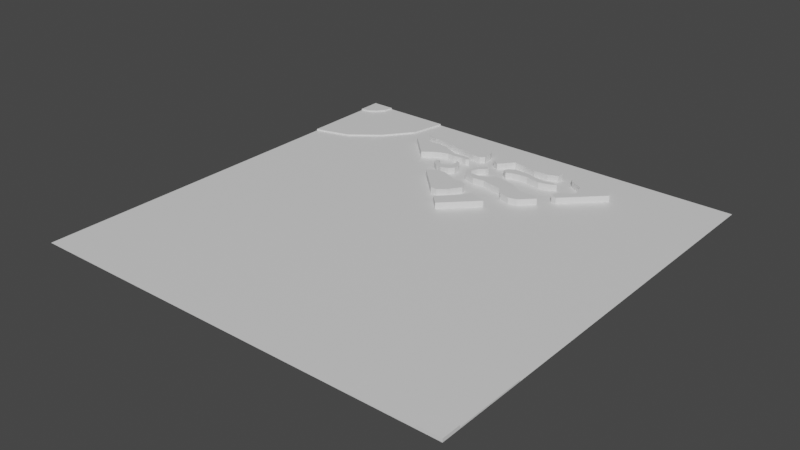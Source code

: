 # Source: map_shittysr.blend  (saved by Blender 3.5.10; exported with 4.5.12 LTS)
import bpy
from mathutils import Matrix  # noqa: F401  (used for matrix-valued properties, if any)

bpy.ops.wm.read_factory_settings(use_empty=True)
scene = bpy.context.scene
scene.name = 'Scene'

# ---- collections
col_collection = bpy.data.collections.new('Collection'); scene.collection.children.link(col_collection)

# ---- materials (node trees are filled in below, after node groups)
mat_material_001 = bpy.data.materials.new('Material.001')
mat_material_001.use_transparent_shadow = False

# ---- material node trees
mat_material_001.use_nodes = True; mat_material_001.node_tree.nodes.clear()
_N = mat_material_001.node_tree.nodes; _L = mat_material_001.node_tree.links
n0 = _N.new('ShaderNodeBsdfPrincipled'); n0.name = 'Principled BSDF'; n0.location = (10, 300)
n0.distribution = 'GGX'
n0.subsurface_method = 'RANDOM_WALK_SKIN'
n0.inputs[3].default_value = 1.45
n0.inputs[27].default_value = (0.0, 0.0, 0.0, 1.0)
n0.inputs[28].default_value = 1.0
n1 = _N.new('ShaderNodeOutputMaterial'); n1.name = 'Material Output'; n1.location = (300, 300)
_L.new(n0.outputs[0], n1.inputs[0])
n1.is_active_output = True

# ---- world
world_world = bpy.data.worlds.new('World'); scene.world = world_world
world_world.use_nodes = True; world_world.node_tree.nodes.clear()
_N = world_world.node_tree.nodes; _L = world_world.node_tree.links
n0 = _N.new('ShaderNodeOutputWorld'); n0.name = 'World Output'; n0.location = (300, 300)
n1 = _N.new('ShaderNodeBackground'); n1.name = 'Background'; n1.location = (10, 300)
n1.inputs[0].default_value = (0.05088, 0.05088, 0.05088, 1.0)
_L.new(n1.outputs[0], n0.inputs[0])
n0.is_active_output = True
world_world.color = (0.05088, 0.05088, 0.05088)
world_world.use_sun_shadow = False
world_world.sun_shadow_jitter_overblur = 0.0

# ---- meshes
me_plane = bpy.data.meshes.new('Plane')
me_plane.from_pydata([(-1.0, -1.0, 0.0), (1.0, -1.0, 0.0), (-1.0, 1.0, 0.0), (1.0, 1.0, 0.0), (-0.2344, 2.088e-07, 0.0), (-0.8342, 0.5998, 0.0), (-0.8342, -0.5998, 0.0), (2.088e-07, 0.2341, 0.0), (-0.6004, 0.8345, 0.0), (0.6004, 0.8345, 0.0), (0.2186, 2.108e-07, 0.0), (0.8454, 0.6268, 0.0), (0.8454, -0.6268, 0.0), (2.123e-07, -0.2069, 0.0), (-0.6468, -0.8537, 0.0), (0.6468, -0.8537, 0.0), (2.384e-07, 2.384e-07, 0.0), (0.4778, -0.8537, 0.0), (0.5425, -0.7494, 0.0), (0.7545, -0.5358, 0.0), (0.8454, -0.4938, 0.0), (0.7706, 0.5519, 0.0), (0.8454, 0.5092, 0.0), (0.5377, 0.7718, 0.0), (0.493, 0.8345, 0.0), (-0.4771, 0.8345, 0.0), (-0.5141, 0.7482, 0.0), (-0.8342, 0.4767, 0.0), (-0.7491, 0.5146, 0.0), (-0.8342, -0.4846, 0.0), (-0.7559, -0.5215, 0.0), (-0.5335, -0.8537, 0.0), (-0.5619, -0.7688, 0.0), (-1.0, 0.5534, 0.0), (-0.5667, 1.0, 0.0), (-0.7031, 0.7031, 0.0), (-0.9575, 0.8974, 0.0), (-1.0, 0.8911, 0.0), (-0.8898, 1.0, 0.0), (-0.9223, 0.9223, 0.0), (-0.8974, 0.9575, 0.0), (0.9658, -0.9173, 0.0), (1.0, -0.9127, 0.0), (0.8975, -1.0, 0.0), (0.9098, -0.9626, 0.0), (0.9337, -0.9337, 0.0), (1.0, -0.5867, 0.0), (0.6137, -1.0, 0.0), (0.7277, -0.7277, 0.0), (-0.9575, 0.8974, 0.6935), (-1.0, 1.0, 0.6935), (-0.8898, 1.0, 0.6935), (-1.0, 0.8911, 0.6935), (-0.9223, 0.9223, 0.6935), (-0.8974, 0.9575, 0.6935), (0.9337, -0.9337, 0.8129), (1.0, -1.0, 0.8129), (0.9658, -0.9173, 0.8129), (0.8975, -1.0, 0.8129), (1.0, -0.9127, 0.8129), (0.9098, -0.9626, 0.8129), (0.9098, -0.9626, 0.6985), (0.6468, -0.8537, 0.6985), (0.8454, -0.6268, 0.6985), (0.9658, -0.9173, 0.6985), (0.6137, -1.0, 0.6985), (0.8975, -1.0, 0.6985), (0.7277, -0.7277, 0.6985), (0.9337, -0.9337, 0.6985), (1.0, -0.9127, 0.6985), (1.0, -0.5867, 0.6985), (0.9337, -0.9337, 1.511), (1.0, -1.0, 1.511), (0.9658, -0.9173, 1.511), (0.8975, -1.0, 1.511), (1.0, -0.9127, 1.511), (0.9098, -0.9626, 1.511), (-0.8974, 0.9575, 0.7453), (-0.6004, 0.8345, 0.7453), (-1.0, 0.8911, 0.7453), (-1.0, 0.5534, 0.7453), (-0.9223, 0.9223, 0.7453), (-0.7031, 0.7031, 0.7453), (-0.5667, 1.0, 0.7453), (-0.8342, 0.5998, 0.7453), (-0.9575, 0.8974, 0.7453), (-0.8898, 1.0, 0.7453), (-0.9575, 0.8974, 1.439), (-1.0, 1.0, 1.439), (-0.8898, 1.0, 1.439), (-1.0, 0.8911, 1.439), (-0.9223, 0.9223, 1.439), (-0.8974, 0.9575, 1.439), (-0.0482, 0.2823, 0.0), (0.1473, 0.3813, 0.0), (0.06097, 0.4159, 0.0), (0.03366, 0.3657, 0.0), (0.2505, 0.4846, 0.0), (0.3118, 0.5458, 0.0), (0.2102, 0.4748, 0.0), (0.1583, 0.4894, 0.0), (0.1325, 0.5247, 0.0), (0.0296, 0.548, 0.0), (-0.02648, 0.5417, 0.0), (-0.08193, 0.5584, 0.0), (-0.1036, 0.5964, 0.0), (-0.08236, 0.6415, 0.0), (-0.0492, 0.6812, 0.0), (-0.0355, 0.6744, 0.0), (-0.03969, 0.6569, 0.0), (-0.06567, 0.6328, 0.0), (-0.08001, 0.6011, 0.0), (-0.06234, 0.5791, 0.0), (-0.01916, 0.5781, 0.0), (0.02298, 0.5988, 0.0), (0.05598, 0.6195, 0.0), (0.1072, 0.6119, 0.0), (0.1638, 0.5924, 0.0), (0.208, 0.5654, 0.0), (0.2483, 0.5585, 0.0), (0.2899, 0.5662, 0.0), (-0.2433, 0.4773, 0.0), (-0.1114, 0.3455, 0.0), (-0.07963, 0.3442, 0.0), (-0.04238, 0.3756, 0.0), (-0.005199, 0.4349, 0.0), (-0.009, 0.4605, 0.0), (-0.04711, 0.4816, 0.0), (-0.08259, 0.4782, 0.0), (-0.1212, 0.4955, 0.0), (-0.1609, 0.5104, 0.0), (-0.2047, 0.5099, 0.0), (-0.2306, 0.493, 0.0), (-0.4872, 0.8111, 0.0), (-0.1314, 0.8345, 0.0), (-0.4378, 0.795, 0.0), (-0.3684, 0.7897, 0.0), (-0.2737, 0.7712, 0.0), (-0.1801, 0.7504, 0.0), (-0.141, 0.7479, 0.0), (-0.1207, 0.764, 0.0), (-0.1229, 0.8075, 0.0), (-0.3894, 0.6234, 0.0), (-0.4998, 0.7815, 0.0), (-0.4575, 0.7582, 0.0), (-0.4193, 0.7483, 0.0), (-0.3798, 0.7526, 0.0), (-0.3315, 0.7446, 0.0), (-0.2908, 0.7234, 0.0), (-0.2531, 0.7054, 0.0), (-0.2158, 0.7121, 0.0), (-0.1683, 0.7065, 0.0), (-0.1606, 0.6947, 0.0), (-0.1761, 0.6861, 0.0), (-0.1999, 0.69, 0.0), (-0.24, 0.6833, 0.0), (-0.2772, 0.687, 0.0), (-0.3074, 0.6776, 0.0), (-0.3483, 0.6565, 0.0), (-0.1761, 0.6385, 0.0), (-0.1583, 0.6113, 0.0), (-0.1567, 0.5783, 0.0), (-0.1769, 0.5561, 0.0), (-0.2126, 0.5434, 0.0), (-0.2415, 0.5501, 0.0), (-0.2705, 0.5708, 0.0), (-0.2784, 0.5993, 0.0), (-0.264, 0.6046, 0.0), (-0.2525, 0.5841, 0.0), (-0.2311, 0.5755, 0.0), (-0.2038, 0.5808, 0.0), (-0.1876, 0.5985, 0.0), (-0.1858, 0.6239, 0.0), (-0.1959, 0.646, 0.0), (0.259, 0.8345, 0.0), (-0.0183, 0.8345, 0.0), (-0.0476, 0.8059, 0.0), (-0.06841, 0.7593, 0.0), (-0.03455, 0.739, 0.0), (-0.00748, 0.766, 0.0), (0.0221, 0.8037, 0.0), (0.07379, 0.7965, 0.0), (0.1432, 0.7808, 0.0), (0.2119, 0.7846, 0.0), (0.2576, 0.8022, 0.0), (0.0822, 0.6948, 0.0), (0.05285, 0.6815, 0.0), (0.03245, 0.697, 0.0), (0.03981, 0.7203, 0.0), (0.06681, 0.7363, 0.0), (0.1034, 0.7391, 0.0), (0.1454, 0.7357, 0.0), (0.1881, 0.7232, 0.0), (0.2296, 0.717, 0.0), (0.2797, 0.7277, 0.0), (0.301, 0.7209, 0.0), (0.2859, 0.7058, 0.0), (0.2544, 0.6956, 0.0), (0.2245, 0.6893, 0.0), (0.1786, 0.6975, 0.0), (0.1549, 0.7035, 0.0), (0.1176, 0.7018, 0.0), (0.3161, 0.8345, 0.0), (0.3703, 0.6044, 0.0), (0.3454, 0.608, 0.0), (0.34, 0.6348, 0.0), (0.3586, 0.6635, 0.0), (0.3879, 0.6719, 0.0), (0.411, 0.6954, 0.0), (0.4068, 0.728, 0.0), (0.3948, 0.7625, 0.0), (0.3542, 0.7833, 0.0), (0.3315, 0.7963, 0.0), (-0.0482, 0.2823, 3.013), (2.088e-07, 0.2341, 3.013), (0.3703, 0.6044, 3.013), (0.5377, 0.7718, 3.013), (0.493, 0.8345, 3.013), (-0.1314, 0.8345, 3.013), (-0.4771, 0.8345, 3.013), (-0.4998, 0.7815, 3.013), (-0.5141, 0.7482, 3.013), (0.1473, 0.3813, 3.013), (0.06097, 0.4159, 3.013), (0.03366, 0.3657, 3.013), (0.2505, 0.4846, 3.013), (0.3118, 0.5458, 3.013), (0.2102, 0.4748, 3.013), (0.1583, 0.4894, 3.013), (0.1325, 0.5247, 3.013), (0.0296, 0.548, 3.013), (-0.02648, 0.5417, 3.013), (-0.08193, 0.5584, 3.013), (-0.1036, 0.5964, 3.013), (-0.08236, 0.6415, 3.013), (-0.0492, 0.6812, 3.013), (-0.0355, 0.6744, 3.013), (-0.03969, 0.6569, 3.013), (-0.06567, 0.6328, 3.013), (-0.08001, 0.6011, 3.013), (-0.06234, 0.5791, 3.013), (-0.01916, 0.5781, 3.013), (0.02298, 0.5988, 3.013), (0.05598, 0.6195, 3.013), (0.1072, 0.6119, 3.013), (0.1638, 0.5924, 3.013), (0.208, 0.5654, 3.013), (0.2483, 0.5585, 3.013), (0.2899, 0.5662, 3.013), (-0.2433, 0.4773, 3.013), (-0.1114, 0.3455, 3.013), (-0.07963, 0.3442, 3.013), (-0.04238, 0.3756, 3.013), (-0.005199, 0.4349, 3.013), (-0.009, 0.4605, 3.013), (-0.04711, 0.4816, 3.013), (-0.08259, 0.4782, 3.013), (-0.1212, 0.4955, 3.013), (-0.1609, 0.5104, 3.013), (-0.2047, 0.5099, 3.013), (-0.2306, 0.493, 3.013), (-0.4872, 0.8111, 3.013), (-0.4378, 0.795, 3.013), (-0.3684, 0.7897, 3.013), (-0.2737, 0.7712, 3.013), (-0.1801, 0.7504, 3.013), (-0.141, 0.7479, 3.013), (-0.1207, 0.764, 3.013), (-0.1229, 0.8075, 3.013), (-0.3894, 0.6234, 3.013), (-0.4575, 0.7582, 3.013), (-0.4193, 0.7483, 3.013), (-0.3798, 0.7526, 3.013), (-0.3315, 0.7446, 3.013), (-0.2908, 0.7234, 3.013), (-0.2531, 0.7054, 3.013), (-0.2158, 0.7121, 3.013), (-0.1683, 0.7065, 3.013), (-0.1606, 0.6947, 3.013), (-0.1761, 0.6861, 3.013), (-0.1999, 0.69, 3.013), (-0.24, 0.6833, 3.013), (-0.2772, 0.687, 3.013), (-0.3074, 0.6776, 3.013), (-0.3483, 0.6565, 3.013), (-0.1761, 0.6385, 3.013), (-0.1583, 0.6113, 3.013), (-0.1567, 0.5783, 3.013), (-0.1769, 0.5561, 3.013), (-0.2126, 0.5434, 3.013), (-0.2415, 0.5501, 3.013), (-0.2705, 0.5708, 3.013), (-0.2784, 0.5993, 3.013), (-0.264, 0.6046, 3.013), (-0.2525, 0.5841, 3.013), (-0.2311, 0.5755, 3.013), (-0.2038, 0.5808, 3.013), (-0.1876, 0.5985, 3.013), (-0.1858, 0.6239, 3.013), (-0.1959, 0.646, 3.013), (0.259, 0.8345, 3.013), (-0.0183, 0.8345, 3.013), (-0.0476, 0.8059, 3.013), (-0.06841, 0.7593, 3.013), (-0.03455, 0.739, 3.013), (-0.00748, 0.766, 3.013), (0.0221, 0.8037, 3.013), (0.07379, 0.7965, 3.013), (0.1432, 0.7808, 3.013), (0.2119, 0.7846, 3.013), (0.2576, 0.8022, 3.013), (0.0822, 0.6948, 3.013), (0.05285, 0.6815, 3.013), (0.03245, 0.697, 3.013), (0.03981, 0.7203, 3.013), (0.06681, 0.7363, 3.013), (0.1034, 0.7391, 3.013), (0.1454, 0.7357, 3.013), (0.1881, 0.7232, 3.013), (0.2296, 0.717, 3.013), (0.2797, 0.7277, 3.013), (0.301, 0.7209, 3.013), (0.2859, 0.7058, 3.013), (0.2544, 0.6956, 3.013), (0.2245, 0.6893, 3.013), (0.1786, 0.6975, 3.013), (0.1549, 0.7035, 3.013), (0.1176, 0.7018, 3.013), (0.3161, 0.8345, 3.013), (0.3454, 0.608, 3.013), (0.34, 0.6348, 3.013), (0.3586, 0.6635, 3.013), (0.3879, 0.6719, 3.013), (0.411, 0.6954, 3.013), (0.4068, 0.728, 3.013), (0.3948, 0.7625, 3.013), (0.3542, 0.7833, 3.013), (0.3315, 0.7963, 3.013)], [], [(14, 31, 32), (9, 24, 23), (4, 28, 27, 29, 30), (10, 19, 20, 22, 21), (6, 29, 27, 5, 33, 0), (4, 30, 6, 0, 16), (5, 28, 4, 16, 35), (8, 25, 134, 175, 174, 202, 24, 9, 3, 34), (9, 23, 203, 98, 97, 94, 7, 16, 3), (7, 93, 122, 121, 142, 26, 8, 35, 16), (11, 22, 20, 12, 46, 3), (10, 21, 11, 3, 16), (12, 19, 10, 16, 48), (15, 17, 31, 14, 0, 47), (14, 32, 13, 16, 0), (13, 18, 15, 48, 16), (18, 17, 15), (20, 19, 12), (21, 22, 11), (152, 151, 277, 278), (26, 143, 133, 25, 8), (27, 28, 5), (30, 29, 6), (32, 31, 17, 18, 13), (39, 36, 85, 81), (54, 51, 89, 92), (37, 33, 80, 79), (40, 39, 81, 77), (36, 39, 53, 49), (2, 37, 52, 50), (40, 38, 51, 54), (39, 40, 54, 53), (43, 1, 56, 58), (41, 45, 55, 57), (42, 41, 57, 59), (1, 42, 59, 56), (59, 57, 73, 75), (45, 41, 64, 68), (12, 48, 67, 63), (60, 58, 74, 76), (5, 35, 82, 84), (36, 37, 79, 85), (35, 8, 78, 82), (38, 40, 77, 86), (38, 2, 50, 51), (37, 36, 49, 52), (44, 45, 68, 61), (48, 15, 62, 67), (57, 55, 71, 73), (55, 60, 76, 71), (44, 43, 58, 60), (45, 44, 60, 55), (67, 62, 61, 68), (67, 68, 64, 63), (65, 66, 61, 62), (70, 63, 64, 69), (71, 76, 72), (73, 71, 72), (76, 74, 72), (75, 73, 72), (15, 47, 65, 62), (43, 44, 61, 66), (46, 12, 63, 70), (58, 56, 72, 74), (41, 42, 69, 64), (56, 59, 75, 72), (42, 46, 70, 69), (47, 43, 66, 65), (83, 86, 77, 78), (80, 84, 85, 79), (82, 78, 77, 81), (82, 81, 85, 84), (92, 89, 88), (90, 87, 88), (91, 92, 88), (87, 91, 88), (52, 49, 87, 90), (34, 38, 86, 83), (53, 54, 92, 91), (49, 53, 91, 87), (8, 34, 83, 78), (51, 50, 88, 89), (33, 5, 84, 80), (50, 52, 90, 88), (216, 217, 328, 337, 336, 335, 334, 333, 332, 331, 330, 329, 215), (200, 199, 325, 326), (103, 102, 230, 231), (151, 150, 276, 277), (199, 198, 324, 325), (102, 101, 229, 230), (105, 161, 162, 163, 164, 165, 166, 142, 121, 132, 131, 130, 129, 128, 127, 126, 125, 124, 123, 122, 93, 96, 95, 94, 97, 99, 100, 101, 102, 103, 104), (150, 149, 275, 276), (198, 197, 323, 324), (98, 195, 196, 197, 198, 199, 200, 201, 185, 186, 187, 152, 153, 154, 155, 156, 157, 158, 142, 166, 167, 168, 169, 170, 171, 172, 173, 159, 160, 161, 105, 106, 107, 108, 109, 110, 111, 112, 113, 114, 115, 116, 117, 118, 119, 120), (101, 100, 228, 229), (203, 204, 205, 206, 207, 208, 209, 210, 211, 212, 202, 174, 184, 183, 182, 181, 180, 179, 178, 177, 176, 175, 134, 141, 140, 139, 138, 137, 136, 135, 133, 143, 144, 145, 146, 147, 148, 149, 150, 151, 152, 187, 188, 189, 190, 191, 192, 193, 194, 195, 98), (222, 223, 224, 213, 214), (226, 248, 247, 246, 245, 244, 243, 242, 241, 240, 239, 238, 237, 236, 235, 234, 233, 232, 231, 230, 229, 228, 227, 225), (250, 251, 252, 253, 254, 255, 256, 257, 258, 259, 260, 249), (261, 262, 263, 264, 265, 266, 267, 268, 218, 219), (269, 284, 283, 282, 281, 280, 279, 278, 277, 276, 275, 274, 273, 272, 271, 270, 220, 221), (291, 290, 289, 288, 287, 286, 285, 299, 298, 297, 296, 295, 294, 293, 292), (301, 302, 303, 304, 305, 306, 307, 308, 309, 310, 300), (312, 311, 327, 326, 325, 324, 323, 322, 321, 320, 319, 318, 317, 316, 315, 314, 313), (104, 103, 231, 232), (201, 200, 326, 327), (153, 152, 278, 279), (105, 104, 232, 233), (185, 201, 327, 311), (154, 153, 279, 280), (106, 105, 233, 234), (155, 154, 280, 281), (107, 106, 234, 235), (156, 155, 281, 282), (108, 107, 235, 236), (24, 202, 328, 217), (157, 156, 282, 283), (109, 108, 236, 237), (158, 157, 283, 284), (110, 109, 237, 238), (204, 203, 215, 329), (142, 158, 284, 269), (111, 110, 238, 239), (205, 204, 329, 330), (203, 23, 216, 215), (160, 159, 285, 286), (112, 111, 239, 240), (206, 205, 330, 331), (161, 160, 286, 287), (113, 112, 240, 241), (207, 206, 331, 332), (23, 24, 217, 216), (162, 161, 287, 288), (114, 113, 241, 242), (208, 207, 332, 333), (134, 25, 219, 218), (163, 162, 288, 289), (115, 114, 242, 243), (209, 208, 333, 334), (164, 163, 289, 290), (116, 115, 243, 244), (210, 209, 334, 335), (143, 26, 221, 220), (165, 164, 290, 291), (117, 116, 244, 245), (211, 210, 335, 336), (166, 165, 291, 292), (118, 117, 245, 246), (212, 211, 336, 337), (167, 166, 292, 293), (119, 118, 246, 247), (202, 212, 337, 328), (168, 167, 293, 294), (120, 119, 247, 248), (169, 168, 294, 295), (98, 120, 248, 226), (170, 169, 295, 296), (171, 170, 296, 297), (121, 122, 250, 249), (172, 171, 297, 298), (122, 123, 251, 250), (173, 172, 298, 299), (123, 124, 252, 251), (159, 173, 299, 285), (124, 125, 253, 252), (125, 126, 254, 253), (126, 127, 255, 254), (127, 128, 256, 255), (174, 175, 301, 300), (128, 129, 257, 256), (175, 176, 302, 301), (129, 130, 258, 257), (176, 177, 303, 302), (130, 131, 259, 258), (177, 178, 304, 303), (131, 132, 260, 259), (178, 179, 305, 304), (132, 121, 249, 260), (179, 180, 306, 305), (25, 133, 261, 219), (180, 181, 307, 306), (181, 182, 308, 307), (133, 135, 262, 261), (93, 7, 214, 213), (182, 183, 309, 308), (135, 136, 263, 262), (183, 184, 310, 309), (136, 137, 264, 263), (184, 174, 300, 310), (137, 138, 265, 264), (186, 185, 311, 312), (138, 139, 266, 265), (187, 186, 312, 313), (139, 140, 267, 266), (188, 187, 313, 314), (140, 141, 268, 267), (189, 188, 314, 315), (141, 134, 218, 268), (7, 94, 222, 214), (190, 189, 315, 316), (26, 142, 269, 221), (94, 95, 223, 222), (191, 190, 316, 317), (95, 96, 224, 223), (192, 191, 317, 318), (144, 143, 220, 270), (96, 93, 213, 224), (193, 192, 318, 319), (145, 144, 270, 271), (194, 193, 319, 320), (146, 145, 271, 272), (97, 98, 226, 225), (195, 194, 320, 321), (147, 146, 272, 273), (99, 97, 225, 227), (196, 195, 321, 322), (148, 147, 273, 274), (100, 99, 227, 228), (197, 196, 322, 323), (149, 148, 274, 275)])
_uv = me_plane.uv_layers.new(name='UVMap')
_uv.uv.foreach_set('vector', [0.1766, 0.07315, 0.2332, 0.07315, 0.219, 0.1156, 0.8002, 0.9172, 0.7465, 0.9172, 0.7689, 0.8859, 0.3828, 0.5, 0.1255, 0.7573, 0.08289, 0.7383, 0.08289, 0.2577, 0.122, 0.2393, 0.6093, 0.5, 0.8772, 0.2321, 0.9227, 0.2531, 0.9227, 0.7546, 0.8853, 0.776, 0.08289, 0.2001, 0.08289, 0.2577, 0.08289, 0.7383, 0.08289, 0.7999, 0.0, 0.7767, 0.0, 0.0, 0.3828, 0.5, 0.122, 0.2393, 0.08289, 0.2001, 0.0, 0.0, 0.5, 0.5, 0.08289, 0.7999, 0.1255, 0.7573, 0.3828, 0.5, 0.5, 0.5, 0.1484, 0.8516, 0.1998, 0.9172, 0.2614, 0.9172, 0.4343, 0.9172, 0.4909, 0.9172, 0.6295, 0.9172, 0.658, 0.9172, 0.7465, 0.9172, 0.8002, 0.9172, 1.0, 1.0, 0.2167, 1.0, 0.8002, 0.9172, 0.7689, 0.8859, 0.6852, 0.8022, 0.6559, 0.7729, 0.6252, 0.7423, 0.5736, 0.6907, 0.5, 0.617, 0.5, 0.5, 1.0, 1.0, 0.5, 0.617, 0.4759, 0.6411, 0.4443, 0.6728, 0.3784, 0.7387, 0.3053, 0.8117, 0.243, 0.8741, 0.1998, 0.9172, 0.1484, 0.8516, 0.5, 0.5, 0.9227, 0.8134, 0.9227, 0.7546, 0.9227, 0.2531, 0.9227, 0.1866, 1.0, 0.2067, 1.0, 1.0, 0.6093, 0.5, 0.8853, 0.776, 0.9227, 0.8134, 1.0, 1.0, 0.5, 0.5, 0.9227, 0.1866, 0.8772, 0.2321, 0.6093, 0.5, 0.5, 0.5, 0.8639, 0.1361, 0.8234, 0.07315, 0.7389, 0.07315, 0.2332, 0.07315, 0.1766, 0.07315, 0.0, 0.0, 0.8069, 0.0, 0.1766, 0.07315, 0.219, 0.1156, 0.5, 0.3966, 0.5, 0.5, 0.0, 0.0, 0.5, 0.3966, 0.7712, 0.1253, 0.8234, 0.07315, 0.8639, 0.1361, 0.5, 0.5, 0.7712, 0.1253, 0.7389, 0.07315, 0.8234, 0.07315, 0.9227, 0.2531, 0.8772, 0.2321, 0.9227, 0.1866, 0.8853, 0.776, 0.9227, 0.7546, 0.9227, 0.8134, 0.4197, 0.8474, 0.4158, 0.8533, 0.4158, 0.8533, 0.4197, 0.8474, 0.243, 0.8741, 0.2501, 0.8908, 0.2564, 0.9055, 0.2614, 0.9172, 0.1998, 0.9172, 0.08289, 0.7383, 0.1255, 0.7573, 0.08289, 0.7999, 0.122, 0.2393, 0.08289, 0.2577, 0.08289, 0.2001, 0.219, 0.1156, 0.2332, 0.07315, 0.7389, 0.07315, 0.7712, 0.1253, 0.5, 0.3966, 0.03884, 0.9612, 0.02124, 0.9487, 0.02124, 0.9487, 0.03884, 0.9612, 0.0513, 0.9788, 0.05508, 1.0, 0.05508, 1.0, 0.0513, 0.9788, 0.0, 0.0, 0.0, 0.0, 0.0, 0.0, 0.0, 0.0, 0.0513, 0.9788, 0.03884, 0.9612, 0.03884, 0.9612, 0.0513, 0.9788, 0.02124, 0.9487, 0.03884, 0.9612, 0.03884, 0.9612, 0.02124, 0.9487, 0.0, 0.0, 0.0, 0.0, 0.0, 0.0, 0.0, 0.0, 0.0513, 0.9788, 0.05508, 1.0, 0.05508, 1.0, 0.0513, 0.9788, 0.03884, 0.9612, 0.0513, 0.9788, 0.0513, 0.9788, 0.03884, 0.9612, 0.0, 0.0, 0.0, 0.0, 0.0, 0.0, 0.0, 0.0, 0.9829, 0.04133, 0.9668, 0.03317, 0.9668, 0.03317, 0.9829, 0.04133, 1.0, 0.04365, 0.9829, 0.04133, 0.9829, 0.04133, 1.0, 0.04365, 0.0, 0.0, 0.0, 0.0, 0.0, 0.0, 0.0, 0.0, 1.0, 0.04365, 0.9829, 0.04133, 0.9829, 0.04133, 1.0, 0.04365, 0.9668, 0.03317, 0.9829, 0.04133, 0.9829, 0.04133, 0.9668, 0.03317, 0.9227, 0.1866, 0.8639, 0.1361, 0.8639, 0.1361, 0.9227, 0.1866, 0.9549, 0.01869, 0.9488, 0.0, 0.9488, 0.0, 0.9549, 0.01869, 0.08289, 0.7999, 0.1484, 0.8516, 0.1484, 0.8516, 0.08289, 0.7999, 0.02124, 0.9487, 0.0, 0.9455, 0.0, 0.9455, 0.02124, 0.9487, 0.1484, 0.8516, 0.1998, 0.9172, 0.1998, 0.9172, 0.1484, 0.8516, 0.05508, 1.0, 0.0513, 0.9788, 0.0513, 0.9788, 0.05508, 1.0, 0.0, 0.0, 0.0, 0.0, 0.0, 0.0, 0.0, 0.0, 0.0, 0.9455, 0.02124, 0.9487, 0.02124, 0.9487, 0.0, 0.9455, 0.9549, 0.01869, 0.9668, 0.03317, 0.9668, 0.03317, 0.9549, 0.01869, 0.8639, 0.1361, 0.8234, 0.07315, 0.8234, 0.07315, 0.8639, 0.1361, 0.9829, 0.04133, 0.9668, 0.03317, 0.9668, 0.03317, 0.9829, 0.04133, 0.9668, 0.03317, 0.9549, 0.01869, 0.9549, 0.01869, 0.9668, 0.03317, 0.9549, 0.01869, 0.9488, 0.0, 0.9488, 0.0, 0.9549, 0.01869, 0.9668, 0.03317, 0.9549, 0.01869, 0.9549, 0.01869, 0.9668, 0.03317, 0.8639, 0.1361, 0.8234, 0.07315, 0.9549, 0.01869, 0.9668, 0.03317, 0.8639, 0.1361, 0.9668, 0.03317, 0.9829, 0.04133, 0.9227, 0.1866, 0.8069, 0.0, 0.9488, 0.0, 0.9549, 0.01869, 0.8234, 0.07315, 1.0, 0.2067, 0.9227, 0.1866, 0.9829, 0.04133, 1.0, 0.04365, 0.9668, 0.03317, 0.9549, 0.01869, 1.0, 0.0, 0.9829, 0.04133, 0.9668, 0.03317, 1.0, 0.0, 0.9549, 0.01869, 0.9488, 0.0, 1.0, 0.0, 1.0, 0.04365, 0.9829, 0.04133, 1.0, 0.0, 0.8234, 0.07315, 0.8069, 0.0, 0.8069, 0.0, 0.8234, 0.07315, 0.9488, 0.0, 0.9549, 0.01869, 0.9549, 0.01869, 0.9488, 0.0, 1.0, 0.2067, 0.9227, 0.1866, 0.9227, 0.1866, 1.0, 0.2067, 0.0, 0.0, 0.0, 0.0, 0.0, 0.0, 0.0, 0.0, 0.9829, 0.04133, 1.0, 0.04365, 1.0, 0.04365, 0.9829, 0.04133, 0.0, 0.0, 0.0, 0.0, 0.0, 0.0, 0.0, 0.0, 0.0, 0.0, 0.0, 0.0, 0.0, 0.0, 0.0, 0.0, 0.0, 0.0, 0.0, 0.0, 0.0, 0.0, 0.0, 0.0, 0.2167, 1.0, 0.05508, 1.0, 0.0513, 0.9788, 0.1998, 0.9172, 0.0, 0.7767, 0.08289, 0.7999, 0.02124, 0.9487, 0.0, 0.9455, 0.1484, 0.8516, 0.1998, 0.9172, 0.0513, 0.9788, 0.03884, 0.9612, 0.1484, 0.8516, 0.03884, 0.9612, 0.02124, 0.9487, 0.08289, 0.7999, 0.0513, 0.9788, 0.05508, 1.0, 0.0, 1.0, 0.0, 0.9455, 0.02124, 0.9487, 0.0, 1.0, 0.03884, 0.9612, 0.0513, 0.9788, 0.0, 1.0, 0.02124, 0.9487, 0.03884, 0.9612, 0.0, 1.0, 0.0, 0.9455, 0.02124, 0.9487, 0.02124, 0.9487, 0.0, 0.9455, 0.0, 0.0, 0.0, 0.0, 0.0, 0.0, 0.0, 0.0, 0.03884, 0.9612, 0.0513, 0.9788, 0.0513, 0.9788, 0.03884, 0.9612, 0.02124, 0.9487, 0.03884, 0.9612, 0.03884, 0.9612, 0.02124, 0.9487, 0.1998, 0.9172, 0.2167, 1.0, 0.2167, 1.0, 0.1998, 0.9172, 0.0, 0.0, 0.0, 0.0, 0.0, 0.0, 0.0, 0.0, 0.0, 0.7767, 0.08289, 0.7999, 0.08289, 0.7999, 0.0, 0.7767, 0.0, 0.0, 0.0, 0.0, 0.0, 0.0, 0.0, 0.0, 0.7689, 0.8859, 0.7465, 0.9172, 0.658, 0.9172, 0.6658, 0.8981, 0.6771, 0.8916, 0.6974, 0.8812, 0.7034, 0.864, 0.7055, 0.8477, 0.694, 0.8359, 0.6793, 0.8318, 0.67, 0.8174, 0.6727, 0.804, 0.6852, 0.8022, 0.5775, 0.8518, 0.5893, 0.8488, 0.5893, 0.8488, 0.5775, 0.8518, 0.4868, 0.7709, 0.5148, 0.774, 0.5148, 0.774, 0.4868, 0.7709, 0.4158, 0.8533, 0.3921, 0.8561, 0.3921, 0.8561, 0.4158, 0.8533, 0.5893, 0.8488, 0.6122, 0.8447, 0.6122, 0.8447, 0.5893, 0.8488, 0.5148, 0.774, 0.5663, 0.7623, 0.5663, 0.7623, 0.5148, 0.774, 0.4482, 0.7982, 0.4217, 0.7892, 0.4115, 0.7781, 0.3937, 0.7717, 0.3792, 0.775, 0.3648, 0.7854, 0.3608, 0.7997, 0.3053, 0.8117, 0.3784, 0.7387, 0.3847, 0.7465, 0.3976, 0.7549, 0.4196, 0.7552, 0.4394, 0.7477, 0.4587, 0.7391, 0.4764, 0.7408, 0.4955, 0.7302, 0.4974, 0.7175, 0.4788, 0.6878, 0.4602, 0.6721, 0.4443, 0.6728, 0.4759, 0.6411, 0.5168, 0.6829, 0.5305, 0.7079, 0.5736, 0.6907, 0.6252, 0.7423, 0.6051, 0.7374, 0.5792, 0.7447, 0.5663, 0.7623, 0.5148, 0.774, 0.4868, 0.7709, 0.459, 0.7792, 0.3921, 0.8561, 0.3734, 0.8527, 0.3734, 0.8527, 0.3921, 0.8561, 0.6122, 0.8447, 0.6272, 0.8478, 0.6272, 0.8478, 0.6122, 0.8447, 0.6559, 0.7729, 0.6505, 0.8605, 0.6429, 0.8529, 0.6272, 0.8478, 0.6122, 0.8447, 0.5893, 0.8488, 0.5775, 0.8518, 0.5588, 0.8509, 0.5411, 0.8474, 0.5264, 0.8408, 0.5162, 0.8485, 0.4197, 0.8474, 0.4119, 0.8431, 0.4, 0.845, 0.38, 0.8416, 0.3614, 0.8435, 0.3463, 0.8388, 0.3258, 0.8283, 0.3053, 0.8117, 0.3608, 0.7997, 0.368, 0.8023, 0.3737, 0.792, 0.3844, 0.7877, 0.3981, 0.7904, 0.4062, 0.7992, 0.4071, 0.8119, 0.402, 0.823, 0.412, 0.8193, 0.4209, 0.8057, 0.4217, 0.7892, 0.4482, 0.7982, 0.4588, 0.8207, 0.4754, 0.8406, 0.4823, 0.8372, 0.4802, 0.8285, 0.4672, 0.8164, 0.46, 0.8005, 0.4688, 0.7895, 0.4904, 0.789, 0.5115, 0.7994, 0.528, 0.8097, 0.5536, 0.8059, 0.5819, 0.7962, 0.604, 0.7827, 0.6241, 0.7793, 0.6449, 0.7831, 0.5663, 0.7623, 0.5792, 0.7447, 0.5792, 0.7447, 0.5663, 0.7623, 0.6852, 0.8022, 0.6727, 0.804, 0.67, 0.8174, 0.6793, 0.8318, 0.694, 0.8359, 0.7055, 0.8477, 0.7034, 0.864, 0.6974, 0.8812, 0.6771, 0.8916, 0.6658, 0.8981, 0.658, 0.9172, 0.6295, 0.9172, 0.6288, 0.9011, 0.606, 0.8923, 0.5716, 0.8904, 0.5369, 0.8982, 0.5111, 0.9019, 0.4963, 0.883, 0.4827, 0.8695, 0.4658, 0.8796, 0.4762, 0.9029, 0.4909, 0.9172, 0.4343, 0.9172, 0.4385, 0.9038, 0.4396, 0.882, 0.4295, 0.874, 0.4099, 0.8752, 0.3632, 0.8856, 0.3158, 0.8949, 0.2811, 0.8975, 0.2564, 0.9055, 0.2501, 0.8908, 0.2712, 0.8791, 0.2904, 0.8742, 0.3101, 0.8763, 0.3343, 0.8723, 0.3546, 0.8617, 0.3734, 0.8527, 0.3921, 0.8561, 0.4158, 0.8533, 0.4197, 0.8474, 0.5162, 0.8485, 0.5199, 0.8601, 0.5334, 0.8681, 0.5517, 0.8695, 0.5727, 0.8678, 0.5941, 0.8616, 0.6148, 0.8585, 0.6398, 0.8639, 0.6505, 0.8605, 0.6559, 0.7729, 0.5736, 0.6907, 0.5305, 0.7079, 0.5168, 0.6829, 0.4759, 0.6411, 0.5, 0.617, 0.6559, 0.7729, 0.6449, 0.7831, 0.6241, 0.7793, 0.604, 0.7827, 0.5819, 0.7962, 0.5536, 0.8059, 0.528, 0.8097, 0.5115, 0.7994, 0.4904, 0.789, 0.4688, 0.7895, 0.46, 0.8005, 0.4672, 0.8164, 0.4802, 0.8285, 0.4823, 0.8372, 0.4754, 0.8406, 0.4588, 0.8207, 0.4482, 0.7982, 0.459, 0.7792, 0.4868, 0.7709, 0.5148, 0.774, 0.5663, 0.7623, 0.5792, 0.7447, 0.6051, 0.7374, 0.6252, 0.7423, 0.4443, 0.6728, 0.4602, 0.6721, 0.4788, 0.6878, 0.4974, 0.7175, 0.4955, 0.7302, 0.4764, 0.7408, 0.4587, 0.7391, 0.4394, 0.7477, 0.4196, 0.7552, 0.3976, 0.7549, 0.3847, 0.7465, 0.3784, 0.7387, 0.2564, 0.9055, 0.2811, 0.8975, 0.3158, 0.8949, 0.3632, 0.8856, 0.4099, 0.8752, 0.4295, 0.874, 0.4396, 0.882, 0.4385, 0.9038, 0.4343, 0.9172, 0.2614, 0.9172, 0.3053, 0.8117, 0.3258, 0.8283, 0.3463, 0.8388, 0.3614, 0.8435, 0.38, 0.8416, 0.4, 0.845, 0.4119, 0.8431, 0.4197, 0.8474, 0.4158, 0.8533, 0.3921, 0.8561, 0.3734, 0.8527, 0.3546, 0.8617, 0.3343, 0.8723, 0.3101, 0.8763, 0.2904, 0.8742, 0.2712, 0.8791, 0.2501, 0.8908, 0.243, 0.8741, 0.3648, 0.7854, 0.3792, 0.775, 0.3937, 0.7717, 0.4115, 0.7781, 0.4217, 0.7892, 0.4209, 0.8057, 0.412, 0.8193, 0.402, 0.823, 0.4071, 0.8119, 0.4062, 0.7992, 0.3981, 0.7904, 0.3844, 0.7877, 0.3737, 0.792, 0.368, 0.8023, 0.3608, 0.7997, 0.4909, 0.9172, 0.4762, 0.9029, 0.4658, 0.8796, 0.4827, 0.8695, 0.4963, 0.883, 0.5111, 0.9019, 0.5369, 0.8982, 0.5716, 0.8904, 0.606, 0.8923, 0.6288, 0.9011, 0.6295, 0.9172, 0.5264, 0.8408, 0.5411, 0.8474, 0.5588, 0.8509, 0.5775, 0.8518, 0.5893, 0.8488, 0.6122, 0.8447, 0.6272, 0.8478, 0.6429, 0.8529, 0.6505, 0.8605, 0.6398, 0.8639, 0.6148, 0.8585, 0.5941, 0.8616, 0.5727, 0.8678, 0.5517, 0.8695, 0.5334, 0.8681, 0.5199, 0.8601, 0.5162, 0.8485, 0.459, 0.7792, 0.4868, 0.7709, 0.4868, 0.7709, 0.459, 0.7792, 0.5588, 0.8509, 0.5775, 0.8518, 0.5775, 0.8518, 0.5588, 0.8509, 0.4119, 0.8431, 0.4197, 0.8474, 0.4197, 0.8474, 0.4119, 0.8431, 0.4482, 0.7982, 0.459, 0.7792, 0.459, 0.7792, 0.4482, 0.7982, 0.5411, 0.8474, 0.5588, 0.8509, 0.5588, 0.8509, 0.5411, 0.8474, 0.4, 0.845, 0.4119, 0.8431, 0.4119, 0.8431, 0.4, 0.845, 0.4588, 0.8207, 0.4482, 0.7982, 0.4482, 0.7982, 0.4588, 0.8207, 0.38, 0.8416, 0.4, 0.845, 0.4, 0.845, 0.38, 0.8416, 0.4754, 0.8406, 0.4588, 0.8207, 0.4588, 0.8207, 0.4754, 0.8406, 0.3614, 0.8435, 0.38, 0.8416, 0.38, 0.8416, 0.3614, 0.8435, 0.4823, 0.8372, 0.4754, 0.8406, 0.4754, 0.8406, 0.4823, 0.8372, 0.7465, 0.9172, 0.658, 0.9172, 0.658, 0.9172, 0.7465, 0.9172, 0.3463, 0.8388, 0.3614, 0.8435, 0.3614, 0.8435, 0.3463, 0.8388, 0.4802, 0.8285, 0.4823, 0.8372, 0.4823, 0.8372, 0.4802, 0.8285, 0.3258, 0.8283, 0.3463, 0.8388, 0.3463, 0.8388, 0.3258, 0.8283, 0.4672, 0.8164, 0.4802, 0.8285, 0.4802, 0.8285, 0.4672, 0.8164, 0.6727, 0.804, 0.6852, 0.8022, 0.6852, 0.8022, 0.6727, 0.804, 0.3053, 0.8117, 0.3258, 0.8283, 0.3258, 0.8283, 0.3053, 0.8117, 0.46, 0.8005, 0.4672, 0.8164, 0.4672, 0.8164, 0.46, 0.8005, 0.67, 0.8174, 0.6727, 0.804, 0.6727, 0.804, 0.67, 0.8174, 0.6852, 0.8022, 0.7689, 0.8859, 0.7689, 0.8859, 0.6852, 0.8022, 0.4209, 0.8057, 0.412, 0.8193, 0.412, 0.8193, 0.4209, 0.8057, 0.4688, 0.7895, 0.46, 0.8005, 0.46, 0.8005, 0.4688, 0.7895, 0.6793, 0.8318, 0.67, 0.8174, 0.67, 0.8174, 0.6793, 0.8318, 0.4217, 0.7892, 0.4209, 0.8057, 0.4209, 0.8057, 0.4217, 0.7892, 0.4904, 0.789, 0.4688, 0.7895, 0.4688, 0.7895, 0.4904, 0.789, 0.694, 0.8359, 0.6793, 0.8318, 0.6793, 0.8318, 0.694, 0.8359, 0.7689, 0.8859, 0.7465, 0.9172, 0.7465, 0.9172, 0.7689, 0.8859, 0.4115, 0.7781, 0.4217, 0.7892, 0.4217, 0.7892, 0.4115, 0.7781, 0.5115, 0.7994, 0.4904, 0.789, 0.4904, 0.789, 0.5115, 0.7994, 0.7055, 0.8477, 0.694, 0.8359, 0.694, 0.8359, 0.7055, 0.8477, 0.4343, 0.9172, 0.2614, 0.9172, 0.2614, 0.9172, 0.4343, 0.9172, 0.3937, 0.7717, 0.4115, 0.7781, 0.4115, 0.7781, 0.3937, 0.7717, 0.528, 0.8097, 0.5115, 0.7994, 0.5115, 0.7994, 0.528, 0.8097, 0.7034, 0.864, 0.7055, 0.8477, 0.7055, 0.8477, 0.7034, 0.864, 0.3792, 0.775, 0.3937, 0.7717, 0.3937, 0.7717, 0.3792, 0.775, 0.5536, 0.8059, 0.528, 0.8097, 0.528, 0.8097, 0.5536, 0.8059, 0.6974, 0.8812, 0.7034, 0.864, 0.7034, 0.864, 0.6974, 0.8812, 0.2501, 0.8908, 0.243, 0.8741, 0.243, 0.8741, 0.2501, 0.8908, 0.3648, 0.7854, 0.3792, 0.775, 0.3792, 0.775, 0.3648, 0.7854, 0.5819, 0.7962, 0.5536, 0.8059, 0.5536, 0.8059, 0.5819, 0.7962, 0.6771, 0.8916, 0.6974, 0.8812, 0.6974, 0.8812, 0.6771, 0.8916, 0.3608, 0.7997, 0.3648, 0.7854, 0.3648, 0.7854, 0.3608, 0.7997, 0.604, 0.7827, 0.5819, 0.7962, 0.5819, 0.7962, 0.604, 0.7827, 0.6658, 0.8981, 0.6771, 0.8916, 0.6771, 0.8916, 0.6658, 0.8981, 0.368, 0.8023, 0.3608, 0.7997, 0.3608, 0.7997, 0.368, 0.8023, 0.6241, 0.7793, 0.604, 0.7827, 0.604, 0.7827, 0.6241, 0.7793, 0.658, 0.9172, 0.6658, 0.8981, 0.6658, 0.8981, 0.658, 0.9172, 0.3737, 0.792, 0.368, 0.8023, 0.368, 0.8023, 0.3737, 0.792, 0.6449, 0.7831, 0.6241, 0.7793, 0.6241, 0.7793, 0.6449, 0.7831, 0.3844, 0.7877, 0.3737, 0.792, 0.3737, 0.792, 0.3844, 0.7877, 0.6559, 0.7729, 0.6449, 0.7831, 0.6449, 0.7831, 0.6559, 0.7729, 0.3981, 0.7904, 0.3844, 0.7877, 0.3844, 0.7877, 0.3981, 0.7904, 0.4062, 0.7992, 0.3981, 0.7904, 0.3981, 0.7904, 0.4062, 0.7992, 0.3784, 0.7387, 0.4443, 0.6728, 0.4443, 0.6728, 0.3784, 0.7387, 0.4071, 0.8119, 0.4062, 0.7992, 0.4062, 0.7992, 0.4071, 0.8119, 0.4443, 0.6728, 0.4602, 0.6721, 0.4602, 0.6721, 0.4443, 0.6728, 0.402, 0.823, 0.4071, 0.8119, 0.4071, 0.8119, 0.402, 0.823, 0.4602, 0.6721, 0.4788, 0.6878, 0.4788, 0.6878, 0.4602, 0.6721, 0.412, 0.8193, 0.402, 0.823, 0.402, 0.823, 0.412, 0.8193, 0.4788, 0.6878, 0.4974, 0.7175, 0.4974, 0.7175, 0.4788, 0.6878, 0.4974, 0.7175, 0.4955, 0.7302, 0.4955, 0.7302, 0.4974, 0.7175, 0.4955, 0.7302, 0.4764, 0.7408, 0.4764, 0.7408, 0.4955, 0.7302, 0.4764, 0.7408, 0.4587, 0.7391, 0.4587, 0.7391, 0.4764, 0.7408, 0.6295, 0.9172, 0.4909, 0.9172, 0.4909, 0.9172, 0.6295, 0.9172, 0.4587, 0.7391, 0.4394, 0.7477, 0.4394, 0.7477, 0.4587, 0.7391, 0.4909, 0.9172, 0.4762, 0.9029, 0.4762, 0.9029, 0.4909, 0.9172, 0.4394, 0.7477, 0.4196, 0.7552, 0.4196, 0.7552, 0.4394, 0.7477, 0.4762, 0.9029, 0.4658, 0.8796, 0.4658, 0.8796, 0.4762, 0.9029, 0.4196, 0.7552, 0.3976, 0.7549, 0.3976, 0.7549, 0.4196, 0.7552, 0.4658, 0.8796, 0.4827, 0.8695, 0.4827, 0.8695, 0.4658, 0.8796, 0.3976, 0.7549, 0.3847, 0.7465, 0.3847, 0.7465, 0.3976, 0.7549, 0.4827, 0.8695, 0.4963, 0.883, 0.4963, 0.883, 0.4827, 0.8695, 0.3847, 0.7465, 0.3784, 0.7387, 0.3784, 0.7387, 0.3847, 0.7465, 0.4963, 0.883, 0.5111, 0.9019, 0.5111, 0.9019, 0.4963, 0.883, 0.2614, 0.9172, 0.2564, 0.9055, 0.2564, 0.9055, 0.2614, 0.9172, 0.5111, 0.9019, 0.5369, 0.8982, 0.5369, 0.8982, 0.5111, 0.9019, 0.5369, 0.8982, 0.5716, 0.8904, 0.5716, 0.8904, 0.5369, 0.8982, 0.2564, 0.9055, 0.2811, 0.8975, 0.2811, 0.8975, 0.2564, 0.9055, 0.4759, 0.6411, 0.5, 0.617, 0.5, 0.617, 0.4759, 0.6411, 0.5716, 0.8904, 0.606, 0.8923, 0.606, 0.8923, 0.5716, 0.8904, 0.2811, 0.8975, 0.3158, 0.8949, 0.3158, 0.8949, 0.2811, 0.8975, 0.606, 0.8923, 0.6288, 0.9011, 0.6288, 0.9011, 0.606, 0.8923, 0.3158, 0.8949, 0.3632, 0.8856, 0.3632, 0.8856, 0.3158, 0.8949, 0.6288, 0.9011, 0.6295, 0.9172, 0.6295, 0.9172, 0.6288, 0.9011, 0.3632, 0.8856, 0.4099, 0.8752, 0.4099, 0.8752, 0.3632, 0.8856, 0.5264, 0.8408, 0.5411, 0.8474, 0.5411, 0.8474, 0.5264, 0.8408, 0.4099, 0.8752, 0.4295, 0.874, 0.4295, 0.874, 0.4099, 0.8752, 0.5162, 0.8485, 0.5264, 0.8408, 0.5264, 0.8408, 0.5162, 0.8485, 0.4295, 0.874, 0.4396, 0.882, 0.4396, 0.882, 0.4295, 0.874, 0.5199, 0.8601, 0.5162, 0.8485, 0.5162, 0.8485, 0.5199, 0.8601, 0.4396, 0.882, 0.4385, 0.9038, 0.4385, 0.9038, 0.4396, 0.882, 0.5334, 0.8681, 0.5199, 0.8601, 0.5199, 0.8601, 0.5334, 0.8681, 0.4385, 0.9038, 0.4343, 0.9172, 0.4343, 0.9172, 0.4385, 0.9038, 0.5, 0.617, 0.5736, 0.6907, 0.5736, 0.6907, 0.5, 0.617, 0.5517, 0.8695, 0.5334, 0.8681, 0.5334, 0.8681, 0.5517, 0.8695, 0.243, 0.8741, 0.3053, 0.8117, 0.3053, 0.8117, 0.243, 0.8741, 0.5736, 0.6907, 0.5305, 0.7079, 0.5305, 0.7079, 0.5736, 0.6907, 0.5727, 0.8678, 0.5517, 0.8695, 0.5517, 0.8695, 0.5727, 0.8678, 0.5305, 0.7079, 0.5168, 0.6829, 0.5168, 0.6829, 0.5305, 0.7079, 0.5941, 0.8616, 0.5727, 0.8678, 0.5727, 0.8678, 0.5941, 0.8616, 0.2712, 0.8791, 0.2501, 0.8908, 0.2501, 0.8908, 0.2712, 0.8791, 0.5168, 0.6829, 0.4759, 0.6411, 0.4759, 0.6411, 0.5168, 0.6829, 0.6148, 0.8585, 0.5941, 0.8616, 0.5941, 0.8616, 0.6148, 0.8585, 0.2904, 0.8742, 0.2712, 0.8791, 0.2712, 0.8791, 0.2904, 0.8742, 0.6398, 0.8639, 0.6148, 0.8585, 0.6148, 0.8585, 0.6398, 0.8639, 0.3101, 0.8763, 0.2904, 0.8742, 0.2904, 0.8742, 0.3101, 0.8763, 0.6252, 0.7423, 0.6559, 0.7729, 0.6559, 0.7729, 0.6252, 0.7423, 0.6505, 0.8605, 0.6398, 0.8639, 0.6398, 0.8639, 0.6505, 0.8605, 0.3343, 0.8723, 0.3101, 0.8763, 0.3101, 0.8763, 0.3343, 0.8723, 0.6051, 0.7374, 0.6252, 0.7423, 0.6252, 0.7423, 0.6051, 0.7374, 0.6429, 0.8529, 0.6505, 0.8605, 0.6505, 0.8605, 0.6429, 0.8529, 0.3546, 0.8617, 0.3343, 0.8723, 0.3343, 0.8723, 0.3546, 0.8617, 0.5792, 0.7447, 0.6051, 0.7374, 0.6051, 0.7374, 0.5792, 0.7447, 0.6272, 0.8478, 0.6429, 0.8529, 0.6429, 0.8529, 0.6272, 0.8478, 0.3734, 0.8527, 0.3546, 0.8617, 0.3546, 0.8617, 0.3734, 0.8527])
me_plane.materials.append(mat_material_001)
me_plane.use_mirror_y = True
me_plane.use_mirror_z = True
me_plane.use_mirror_topology = True
me_plane.update()

# ---- objects
ob_plane_col = bpy.data.objects.new('Plane-col', me_plane)

# ---- transforms, parenting, visibility, modifiers, constraints
ob_plane_col.location = (0.0, 0.0, 0.0)
ob_plane_col.scale = (100.0, 100.0, 1.0)
ob_plane_col.use_mesh_mirror_y = True
ob_plane_col.use_mesh_mirror_z = True
_m = ob_plane_col.modifiers.new('Collision', 'COLLISION')

# ---- collection membership
col_collection.objects.link(ob_plane_col)

# ---- scene / render settings (as saved in the file)
scene.frame_start = 1; scene.frame_end = 250; scene.frame_set(1)
scene.render.engine = 'BLENDER_EEVEE_NEXT'
scene.cycles.sampling_pattern = 'TABULATED_SOBOL'
scene.view_settings.view_transform = 'Filmic'
bpy.context.view_layer.update()

# ---- added for rendering (the .blend has no active camera and no usable light): camera, sun
cam_auto = bpy.data.cameras.new('AutoCamera')
cam_auto.lens = 50.0
cam_auto.sensor_width = 36.0
cam_auto.clip_end = 4592.95
ob_auto_camera = bpy.data.objects.new('AutoCamera', cam_auto)
scene.collection.objects.link(ob_auto_camera)
ob_auto_camera.location = (261.708, -314.049, 210.873)
ob_auto_camera.rotation_euler = (1.09748, -7.21219e-08, 0.694738)
scene.camera = ob_auto_camera
light_auto_sun = bpy.data.lights.new('AutoSun', 'SUN')
light_auto_sun.energy = 3.0
light_auto_sun.angle = 0.0523599
ob_auto_sun = bpy.data.objects.new('AutoSun', light_auto_sun)
scene.collection.objects.link(ob_auto_sun)
ob_auto_sun.rotation_euler = (0.872665, 0.174533, 0.523599)
bpy.context.view_layer.update()

